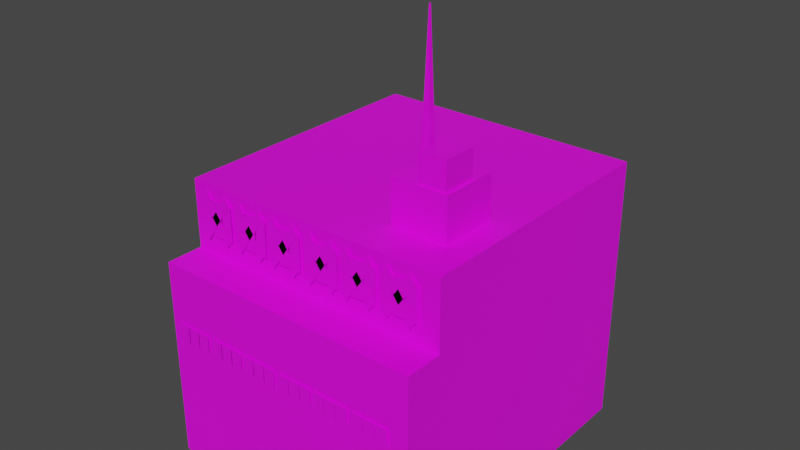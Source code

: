 # Source: School_MainMenu.blend  (saved by Blender 2.91.10; exported with 4.5.12 LTS)
import bpy
from mathutils import Matrix  # noqa: F401  (used for matrix-valued properties, if any)

bpy.ops.wm.read_factory_settings(use_empty=True)
scene = bpy.context.scene
scene.name = 'Scene'

# ---- collections
col_collection = bpy.data.collections.new('Collection'); scene.collection.children.link(col_collection)

# ---- images (referenced by path relative to the original .blend; pixels are not part of the script)
import os
ASSET_DIR = os.environ.get("B2B_ASSET_DIR", "")  # directory of the original .blend (textures are referenced by path, not embedded)
HERE = os.path.dirname(os.path.abspath(__file__))  # packed textures are extracted next to this script under _unpacked/

def load_image(name, relpath, width, height, colorspace="sRGB"):
    """Load a texture the original file referenced (path relative to the .blend, or extracted next to this script)."""
    p = next((c for c in (os.path.join(HERE, relpath), os.path.join(ASSET_DIR, relpath)) if relpath and os.path.exists(c)), "")
    if p:
        img = bpy.data.images.load(p, check_existing=True)
        img.name = name
    else:  # same state as the original file: an image datablock whose file is absent (Cycles renders it pink)
        img = bpy.data.images.new(name, width, height)
        img.source = "FILE"
        img.filepath = "//" + (relpath or name)
    img.colorspace_settings.name = colorspace
    return img
img_main_menu_school_png_001 = load_image('Main Menu School.png.001', 'Textures/Main Menu School.png', 1024, 1024, 'sRGB')

# ---- materials (node trees are filled in below, after node groups)
mat_school = bpy.data.materials.new('School')
mat_school.use_transparent_shadow = False
mat_fance = bpy.data.materials.new('Fance')
mat_fance.use_transparent_shadow = False
mat_fance_2 = bpy.data.materials.new('Fance 2')
mat_fance_2.use_transparent_shadow = False

# ---- material node trees
mat_school.use_nodes = True; mat_school.node_tree.nodes.clear()
_N = mat_school.node_tree.nodes; _L = mat_school.node_tree.links
n0 = _N.new('ShaderNodeBsdfPrincipled'); n0.name = 'Principled BSDF'; n0.location = (10, 300)
n0.distribution = 'GGX'
n0.subsurface_method = 'BURLEY'
n0.inputs[3].default_value = 1.45
n0.inputs[27].default_value = (0.0, 0.0, 0.0, 1.0)
n0.inputs[28].default_value = 1.0
n1 = _N.new('ShaderNodeOutputMaterial'); n1.name = 'Material Output'; n1.location = (300, 300)
n2 = _N.new('ShaderNodeTexImage'); n2.name = 'Image Texture'; n2.location = (-280, 280)
n2.image = img_main_menu_school_png_001
_L.new(n0.outputs[0], n1.inputs[0])
_L.new(n2.outputs[0], n0.inputs[0])
n1.is_active_output = True
mat_fance.use_nodes = True; mat_fance.node_tree.nodes.clear()
_N = mat_fance.node_tree.nodes; _L = mat_fance.node_tree.links
n0 = _N.new('ShaderNodeBsdfPrincipled'); n0.name = 'Principled BSDF'; n0.location = (10, 300)
n0.distribution = 'GGX'
n0.subsurface_method = 'BURLEY'
n0.inputs[3].default_value = 1.45
n0.inputs[27].default_value = (0.0, 0.0, 0.0, 1.0)
n0.inputs[28].default_value = 1.0
n1 = _N.new('ShaderNodeOutputMaterial'); n1.name = 'Material Output'; n1.location = (300, 300)
_L.new(n0.outputs[0], n1.inputs[0])
n1.is_active_output = True
mat_fance_2.use_nodes = True; mat_fance_2.node_tree.nodes.clear()
_N = mat_fance_2.node_tree.nodes; _L = mat_fance_2.node_tree.links
n0 = _N.new('ShaderNodeBsdfPrincipled'); n0.name = 'Principled BSDF'; n0.location = (10, 300)
n0.distribution = 'GGX'
n0.subsurface_method = 'BURLEY'
n0.inputs[3].default_value = 1.45
n0.inputs[27].default_value = (0.0, 0.0, 0.0, 1.0)
n0.inputs[28].default_value = 1.0
n1 = _N.new('ShaderNodeOutputMaterial'); n1.name = 'Material Output'; n1.location = (300, 300)
_L.new(n0.outputs[0], n1.inputs[0])
n1.is_active_output = True

# ---- world
world_world = bpy.data.worlds.new('World'); scene.world = world_world
world_world.use_nodes = True; world_world.node_tree.nodes.clear()
_N = world_world.node_tree.nodes; _L = world_world.node_tree.links
n0 = _N.new('ShaderNodeOutputWorld'); n0.name = 'World Output'; n0.location = (300, 300)
n1 = _N.new('ShaderNodeBackground'); n1.name = 'Background'; n1.location = (10, 300)
n1.inputs[0].default_value = (0.05088, 0.05088, 0.05088, 1.0)
_L.new(n1.outputs[0], n0.inputs[0])
n0.is_active_output = True
world_world.color = (0.05088, 0.05088, 0.05088)
world_world.use_sun_shadow = False
world_world.sun_shadow_jitter_overblur = 0.0

# ---- meshes
me_cube_001 = bpy.data.meshes.new('Cube.001')
me_cube_001.from_pydata([(-10.0, -10.0, -10.0), (-10.0, -10.0, 10.0), (-10.0, 10.0, -10.0), (-10.0, 10.0, 10.0), (10.0, -10.0, -10.0), (10.0, -10.0, 10.0), (10.0, 10.0, -10.0), (10.0, 10.0, 10.0), (-10.0, -10.0, 5.0), (-10.0, 10.0, 5.0), (10.0, 10.0, 5.0), (10.0, -10.0, 5.0), (10.0, -12.74, 5.0), (10.0, -12.74, -10.0), (-10.0, -12.74, -10.0), (-10.0, -12.74, 5.0), (3.824, 10.0, -10.0), (3.824, 10.0, 10.0), (3.824, -10.0, -10.0), (3.824, -10.0, 10.0), (3.824, -10.0, 5.0), (3.824, 10.0, 5.0), (3.824, -12.74, -10.0), (3.824, -12.74, 5.0), (-10.0, 2.097, -10.0), (-10.0, -2.097, -10.0), (-10.0, -2.097, 10.0), (-10.0, 2.097, 10.0), (10.0, -2.097, -10.0), (10.0, 2.097, -10.0), (10.0, 2.097, 10.0), (10.0, -2.097, 10.0), (10.0, 2.097, 5.0), (10.0, -2.097, 5.0), (-10.0, -2.097, 5.0), (-10.0, 2.097, 5.0), (3.961, -2.801, 10.0), (3.961, -6.994, 10.0), (3.824, 2.097, -10.0), (3.824, -2.097, -10.0), (7.921, 10.0, 10.0), (7.921, -10.0, -10.0), (7.921, 10.0, 5.0), (7.921, -12.74, -10.0), (7.921, 10.0, -10.0), (7.921, -10.0, 10.0), (7.921, -10.0, 5.0), (7.921, -12.74, 5.0), (8.059, -2.801, 10.0), (8.059, -6.994, 10.0), (7.921, 2.097, -10.0), (7.921, -2.097, -10.0), (3.961, -2.801, 13.19), (3.961, -6.994, 13.19), (8.059, -2.801, 13.19), (8.059, -6.994, 13.19), (5.847, -6.862, 13.2), (5.847, -6.862, 15.2), (5.847, -4.379, 13.2), (5.847, -4.379, 15.2), (7.847, -6.862, 13.2), (7.847, -6.862, 15.2), (7.847, -4.379, 13.2), (7.847, -4.379, 15.2), (4.664, -5.23, 12.96), (5.326, -5.23, 12.96), (4.664, -4.568, 12.96), (5.326, -4.568, 12.96), (4.959, -4.863, 23.05), (4.959, -4.935, 23.05), (5.031, -4.935, 23.05), (5.031, -4.863, 23.05), (-9.248, -12.89, -0.4482), (-8.398, -12.89, -0.4482), (-9.248, -12.89, 0.7869), (-8.398, -12.89, 0.7869), (-8.322, -12.89, -0.4482), (-7.472, -12.89, -0.4482), (-8.322, -12.89, 0.7869), (-7.472, -12.89, 0.7869), (-7.396, -12.89, -0.4482), (-6.546, -12.89, -0.4482), (-7.396, -12.89, 0.7869), (-6.546, -12.89, 0.7869), (-6.16, -12.89, -0.4482), (-5.31, -12.89, -0.4482), (-6.16, -12.89, 0.7869), (-5.31, -12.89, 0.7869), (-5.234, -12.89, -0.4482), (-4.384, -12.89, -0.4482), (-5.234, -12.89, 0.7869), (-4.384, -12.89, 0.7869), (-4.308, -12.89, -0.4482), (-3.458, -12.89, -0.4482), (-4.308, -12.89, 0.7869), (-3.458, -12.89, 0.7869), (-3.248, -12.89, -0.4482), (-2.398, -12.89, -0.4482), (-3.248, -12.89, 0.7869), (-2.398, -12.89, 0.7869), (-2.322, -12.89, -0.4482), (-1.472, -12.89, -0.4482), (-2.322, -12.89, 0.7869), (-1.472, -12.89, 0.7869), (-1.396, -12.89, -0.4482), (-0.5455, -12.89, -0.4482), (-1.396, -12.89, 0.7869), (-0.5455, -12.89, 0.7869), (-0.1605, -12.89, -0.4482), (0.6896, -12.89, -0.4482), (-0.1605, -12.89, 0.7869), (0.6896, -12.89, 0.7869), (0.7658, -12.89, -0.4482), (1.616, -12.89, -0.4482), (0.7658, -12.89, 0.7869), (1.616, -12.89, 0.7869), (1.692, -12.89, -0.4482), (2.542, -12.89, -0.4482), (1.692, -12.89, 0.7869), (2.542, -12.89, 0.7869), (2.752, -12.89, -0.4482), (3.602, -12.89, -0.4482), (2.752, -12.89, 0.7869), (3.602, -12.89, 0.7869), (3.678, -12.89, -0.4482), (4.528, -12.89, -0.4482), (3.678, -12.89, 0.7869), (4.528, -12.89, 0.7869), (4.604, -12.89, -0.4482), (5.454, -12.89, -0.4482), (4.604, -12.89, 0.7869), (5.454, -12.89, 0.7869), (5.84, -12.89, -0.4482), (6.69, -12.89, -0.4482), (5.84, -12.89, 0.7869), (6.69, -12.89, 0.7869), (6.766, -12.89, -0.4482), (7.616, -12.89, -0.4482), (6.766, -12.89, 0.7869), (7.616, -12.89, 0.7869), (7.692, -12.89, -0.4482), (8.542, -12.89, -0.4482), (7.692, -12.89, 0.7869), (8.542, -12.89, 0.7869), (-9.248, -10.2, 6.456), (-8.398, -10.2, 6.456), (-9.248, -10.2, 9.062), (-8.398, -10.2, 9.062), (-8.322, -10.2, 6.456), (-7.472, -10.2, 6.456), (-8.322, -10.2, 9.062), (-7.472, -10.2, 9.062), (-7.396, -10.2, 6.456), (-6.546, -10.2, 6.456), (-7.396, -10.2, 9.062), (-6.546, -10.2, 9.062), (-6.16, -10.2, 6.456), (-5.31, -10.2, 6.456), (-6.16, -10.2, 9.062), (-5.31, -10.2, 9.062), (-5.234, -10.2, 6.456), (-4.384, -10.2, 6.456), (-5.234, -10.2, 9.062), (-4.384, -10.2, 9.062), (-4.308, -10.2, 6.456), (-3.458, -10.2, 6.456), (-4.308, -10.2, 9.062), (-3.458, -10.2, 9.062), (-3.248, -10.2, 6.456), (-2.398, -10.2, 6.456), (-3.248, -10.2, 9.062), (-2.398, -10.2, 9.062), (-2.322, -10.2, 6.456), (-1.472, -10.2, 6.456), (-2.322, -10.2, 9.062), (-1.472, -10.2, 9.062), (-1.396, -10.2, 6.456), (-0.5455, -10.2, 6.456), (-1.396, -10.2, 9.062), (-0.5455, -10.2, 9.062), (-0.1605, -10.2, 6.456), (0.6896, -10.2, 6.456), (-0.1605, -10.2, 9.062), (0.6896, -10.2, 9.062), (0.7658, -10.2, 6.456), (1.616, -10.2, 6.456), (0.7658, -10.2, 9.062), (1.616, -10.2, 9.062), (1.692, -10.2, 6.456), (2.542, -10.2, 6.456), (1.692, -10.2, 9.062), (2.542, -10.2, 9.062), (2.752, -10.2, 6.456), (3.602, -10.2, 6.456), (2.752, -10.2, 9.062), (3.602, -10.2, 9.062), (3.678, -10.2, 6.456), (4.528, -10.2, 6.456), (3.678, -10.2, 9.062), (4.528, -10.2, 9.062), (4.604, -10.2, 6.456), (5.454, -10.2, 6.456), (4.604, -10.2, 9.062), (5.454, -10.2, 9.062), (5.84, -10.2, 6.456), (6.69, -10.2, 6.456), (5.84, -10.2, 9.062), (6.69, -10.2, 9.062), (6.766, -10.2, 6.456), (7.616, -10.2, 6.456), (6.766, -10.2, 9.062), (7.616, -10.2, 9.062), (7.692, -10.2, 6.456), (8.542, -10.2, 6.456), (7.692, -10.2, 9.062), (8.542, -10.2, 9.062), (-7.021, -10.24, 6.047), (-9.112, -10.24, 9.009), (-6.646, -10.24, 6.578), (-8.737, -10.24, 9.54), (-8.756, -10.24, 6.047), (-6.665, -10.24, 9.009), (-9.131, -10.24, 6.578), (-7.04, -10.24, 9.54), (-4.019, -10.24, 6.047), (-6.11, -10.24, 9.009), (-3.644, -10.24, 6.578), (-5.735, -10.24, 9.54), (-5.754, -10.24, 6.047), (-3.663, -10.24, 9.009), (-6.129, -10.24, 6.578), (-4.038, -10.24, 9.54), (-1.061, -10.24, 6.047), (-3.152, -10.24, 9.009), (-0.6857, -10.24, 6.578), (-2.777, -10.24, 9.54), (-2.796, -10.24, 6.047), (-0.7044, -10.24, 9.009), (-3.171, -10.24, 6.578), (-1.08, -10.24, 9.54), (2.051, -10.24, 6.047), (-0.04058, -10.24, 9.009), (2.426, -10.24, 6.578), (0.3346, -10.24, 9.54), (0.3158, -10.24, 6.047), (2.407, -10.24, 9.009), (-0.05937, -10.24, 6.578), (2.032, -10.24, 9.54), (4.965, -10.24, 6.047), (2.874, -10.24, 9.009), (5.34, -10.24, 6.578), (3.249, -10.24, 9.54), (3.23, -10.24, 6.047), (5.322, -10.24, 9.009), (2.855, -10.24, 6.578), (4.946, -10.24, 9.54), (8.055, -10.24, 6.047), (5.963, -10.24, 9.009), (8.43, -10.24, 6.578), (6.339, -10.24, 9.54), (6.32, -10.24, 6.047), (8.411, -10.24, 9.009), (5.945, -10.24, 6.578), (8.036, -10.24, 9.54)], [], [(35, 27, 3, 9), (42, 40, 7, 10), (33, 31, 5, 11), (20, 19, 1, 8), (51, 28, 4, 41), (37, 26, 1, 19), (4, 11, 12, 13), (28, 33, 11, 4), (44, 42, 10, 6), (24, 35, 9, 2), (22, 23, 15, 14), (20, 8, 15, 23), (8, 0, 14, 15), (41, 4, 13, 43), (0, 18, 22, 14), (46, 20, 23, 47), (43, 47, 23, 22), (2, 9, 21, 16), (49, 37, 19, 45), (25, 39, 18, 0), (46, 45, 19, 20), (9, 3, 17, 21), (2, 16, 38, 24), (24, 38, 39, 25), (40, 17, 36, 48), (36, 37, 53, 52), (0, 8, 34, 25), (25, 34, 35, 24), (6, 10, 32, 29), (29, 32, 33, 28), (17, 3, 27, 36), (36, 27, 26, 37), (44, 6, 29, 50), (50, 29, 28, 51), (10, 7, 30, 32), (32, 30, 31, 33), (8, 1, 26, 34), (34, 26, 27, 35), (38, 50, 51, 39), (16, 44, 50, 38), (30, 48, 49, 31), (7, 40, 48, 30), (11, 5, 45, 46), (31, 49, 45, 5), (13, 12, 47, 43), (11, 46, 47, 12), (18, 41, 43, 22), (16, 21, 42, 44), (39, 51, 41, 18), (21, 17, 40, 42), (54, 52, 53, 55), (49, 48, 54, 55), (48, 36, 52, 54), (37, 49, 55, 53), (56, 57, 59, 58), (58, 59, 63, 62), (62, 63, 61, 60), (60, 61, 57, 56), (58, 62, 60, 56), (63, 59, 57, 61), (64, 66, 67, 65), (69, 70, 71, 68), (65, 67, 71, 70), (66, 64, 69, 68), (67, 66, 68, 71), (64, 65, 70, 69), (72, 73, 75, 74), (76, 77, 79, 78), (80, 81, 83, 82), (84, 85, 87, 86), (88, 89, 91, 90), (92, 93, 95, 94), (96, 97, 99, 98), (100, 101, 103, 102), (104, 105, 107, 106), (108, 109, 111, 110), (112, 113, 115, 114), (116, 117, 119, 118), (120, 121, 123, 122), (124, 125, 127, 126), (128, 129, 131, 130), (132, 133, 135, 134), (136, 137, 139, 138), (140, 141, 143, 142), (144, 145, 147, 146), (148, 149, 151, 150), (152, 153, 155, 154), (156, 157, 159, 158), (160, 161, 163, 162), (164, 165, 167, 166), (168, 169, 171, 170), (172, 173, 175, 174), (176, 177, 179, 178), (180, 181, 183, 182), (184, 185, 187, 186), (188, 189, 191, 190), (192, 193, 195, 194), (196, 197, 199, 198), (200, 201, 203, 202), (204, 205, 207, 206), (208, 209, 211, 210), (212, 213, 215, 214), (216, 218, 219, 217), (220, 221, 223, 222), (224, 226, 227, 225), (228, 229, 231, 230), (232, 234, 235, 233), (236, 237, 239, 238), (240, 242, 243, 241), (244, 245, 247, 246), (248, 250, 251, 249), (252, 253, 255, 254), (256, 258, 259, 257), (260, 261, 263, 262)])
_uv = me_cube_001.uv_layers.new(name='UVMap')
_uv.uv.foreach_set('vector', [0.324, 0.6563, 0.3314, 0.6563, 0.3314, 0.6612, 0.324, 0.6612, 0.324, 0.6745, 0.3314, 0.6745, 0.3314, 0.676, 0.324, 0.676, 0.324, 0.6859, 0.3314, 0.6859, 0.3314, 0.6908, 0.324, 0.6908, 0.324, 0.6954, 0.3314, 0.6954, 0.3314, 0.7056, 0.324, 0.7056, 0.3151, 0.6859, 0.3166, 0.6859, 0.3166, 0.6908, 0.3151, 0.6908, 0.336, 0.6859, 0.3462, 0.6859, 0.3462, 0.6908, 0.336, 0.6908, 0.3166, 0.6908, 0.324, 0.6908, 0.324, 0.6908, 0.3166, 0.6908, 0.3166, 0.6859, 0.324, 0.6859, 0.324, 0.6908, 0.3166, 0.6908, 0.3166, 0.6745, 0.324, 0.6745, 0.324, 0.676, 0.3166, 0.676, 0.3166, 0.6563, 0.324, 0.6563, 0.324, 0.6612, 0.3166, 0.6612, 0.3166, 0.6954, 0.324, 0.6954, 0.324, 0.7056, 0.3166, 0.7056, 0.324, 0.6954, 0.324, 0.7056, 0.324, 0.7056, 0.324, 0.6954, 0.324, 0.6464, 0.3166, 0.6464, 0.3166, 0.6464, 0.324, 0.6464, 0.3151, 0.6908, 0.3166, 0.6908, 0.3166, 0.6908, 0.3151, 0.6908, 0.3018, 0.6908, 0.312, 0.6908, 0.312, 0.6908, 0.3018, 0.6908, 0.324, 0.6923, 0.324, 0.6954, 0.324, 0.6954, 0.324, 0.6923, 0.3166, 0.6923, 0.324, 0.6923, 0.324, 0.6954, 0.3166, 0.6954, 0.3166, 0.6612, 0.324, 0.6612, 0.324, 0.6714, 0.3166, 0.6714, 0.3329, 0.6859, 0.336, 0.6859, 0.336, 0.6908, 0.3329, 0.6908, 0.3018, 0.6859, 0.312, 0.6859, 0.312, 0.6908, 0.3018, 0.6908, 0.324, 0.6923, 0.3314, 0.6923, 0.3314, 0.6954, 0.324, 0.6954, 0.324, 0.6612, 0.3314, 0.6612, 0.3314, 0.6714, 0.324, 0.6714, 0.3018, 0.676, 0.312, 0.676, 0.312, 0.6809, 0.3018, 0.6809, 0.3018, 0.6809, 0.312, 0.6809, 0.312, 0.6859, 0.3018, 0.6859, 0.3329, 0.676, 0.336, 0.676, 0.336, 0.6809, 0.3329, 0.6809, 0.336, 0.6809, 0.336, 0.6859, 0.336, 0.6859, 0.336, 0.6809, 0.3166, 0.6464, 0.324, 0.6464, 0.324, 0.6513, 0.3166, 0.6513, 0.3166, 0.6513, 0.324, 0.6513, 0.324, 0.6563, 0.3166, 0.6563, 0.3166, 0.676, 0.324, 0.676, 0.324, 0.6809, 0.3166, 0.6809, 0.3166, 0.6809, 0.324, 0.6809, 0.324, 0.6859, 0.3166, 0.6859, 0.336, 0.676, 0.3462, 0.676, 0.3462, 0.6809, 0.336, 0.6809, 0.336, 0.6809, 0.3462, 0.6809, 0.3462, 0.6859, 0.336, 0.6859, 0.3151, 0.676, 0.3166, 0.676, 0.3166, 0.6809, 0.3151, 0.6809, 0.3151, 0.6809, 0.3166, 0.6809, 0.3166, 0.6859, 0.3151, 0.6859, 0.324, 0.676, 0.3314, 0.676, 0.3314, 0.6809, 0.324, 0.6809, 0.324, 0.6809, 0.3314, 0.6809, 0.3314, 0.6859, 0.324, 0.6859, 0.324, 0.6464, 0.3314, 0.6464, 0.3314, 0.6513, 0.324, 0.6513, 0.324, 0.6513, 0.3314, 0.6513, 0.3314, 0.6563, 0.324, 0.6563, 0.312, 0.6809, 0.3151, 0.6809, 0.3151, 0.6859, 0.312, 0.6859, 0.312, 0.676, 0.3151, 0.676, 0.3151, 0.6809, 0.312, 0.6809, 0.3314, 0.6809, 0.3329, 0.6809, 0.3329, 0.6859, 0.3314, 0.6859, 0.3314, 0.676, 0.3329, 0.676, 0.3329, 0.6809, 0.3314, 0.6809, 0.324, 0.6908, 0.3314, 0.6908, 0.3314, 0.6923, 0.324, 0.6923, 0.3314, 0.6859, 0.3329, 0.6859, 0.3329, 0.6908, 0.3314, 0.6908, 0.3166, 0.6908, 0.324, 0.6908, 0.324, 0.6923, 0.3166, 0.6923, 0.324, 0.6908, 0.324, 0.6923, 0.324, 0.6923, 0.324, 0.6908, 0.312, 0.6908, 0.3151, 0.6908, 0.3151, 0.6908, 0.312, 0.6908, 0.3166, 0.6714, 0.324, 0.6714, 0.324, 0.6745, 0.3166, 0.6745, 0.312, 0.6859, 0.3151, 0.6859, 0.3151, 0.6908, 0.312, 0.6908, 0.324, 0.6714, 0.3314, 0.6714, 0.3314, 0.6745, 0.324, 0.6745, 0.3329, 0.6809, 0.336, 0.6809, 0.336, 0.6859, 0.3329, 0.6859, 0.3329, 0.6859, 0.3329, 0.6809, 0.3329, 0.6809, 0.3329, 0.6859, 0.3329, 0.6809, 0.336, 0.6809, 0.336, 0.6809, 0.3329, 0.6809, 0.336, 0.6859, 0.3329, 0.6859, 0.3329, 0.6859, 0.336, 0.6859, 0.3166, 0.6464, 0.3314, 0.6464, 0.3314, 0.6612, 0.3166, 0.6612, 0.3166, 0.6612, 0.3314, 0.6612, 0.3314, 0.676, 0.3166, 0.676, 0.3166, 0.676, 0.3314, 0.676, 0.3314, 0.6908, 0.3166, 0.6908, 0.3166, 0.6908, 0.3314, 0.6908, 0.3314, 0.7056, 0.3166, 0.7056, 0.3018, 0.676, 0.3166, 0.676, 0.3166, 0.6908, 0.3018, 0.6908, 0.3314, 0.676, 0.3462, 0.676, 0.3462, 0.6908, 0.3314, 0.6908, 0.2944, 0.6464, 0.2944, 0.7056, 0.3536, 0.7056, 0.3536, 0.6464, 0.2944, 0.6464, 0.3536, 0.6464, 0.3536, 0.7056, 0.2944, 0.7056, 0.3536, 0.6464, 0.3536, 0.7056, 0.3536, 0.7056, 0.3536, 0.6464, 0.2944, 0.7056, 0.2944, 0.6464, 0.2944, 0.6464, 0.2944, 0.7056, 0.3536, 0.7056, 0.2944, 0.7056, 0.2944, 0.7056, 0.3536, 0.7056, 0.2944, 0.6464, 0.3536, 0.6464, 0.3536, 0.6464, 0.2944, 0.6464, 0.6619, 0.1339, 0.8341, 0.1339, 0.8341, 0.3061, 0.6619, 0.3061, 0.6619, 0.1339, 0.8341, 0.1339, 0.8341, 0.3061, 0.6619, 0.3061, 0.6619, 0.1339, 0.8341, 0.1339, 0.8341, 0.3061, 0.6619, 0.3061, 0.6619, 0.1339, 0.8341, 0.1339, 0.8341, 0.3061, 0.6619, 0.3061, 0.6619, 0.1339, 0.8341, 0.1339, 0.8341, 0.3061, 0.6619, 0.3061, 0.6619, 0.1339, 0.8341, 0.1339, 0.8341, 0.3061, 0.6619, 0.3061, 0.6619, 0.1339, 0.8341, 0.1339, 0.8341, 0.3061, 0.6619, 0.3061, 0.6619, 0.1339, 0.8341, 0.1339, 0.8341, 0.3061, 0.6619, 0.3061, 0.6619, 0.1339, 0.8341, 0.1339, 0.8341, 0.3061, 0.6619, 0.3061, 0.6619, 0.1339, 0.8341, 0.1339, 0.8341, 0.3061, 0.6619, 0.3061, 0.6619, 0.1339, 0.8341, 0.1339, 0.8341, 0.3061, 0.6619, 0.3061, 0.6619, 0.1339, 0.8341, 0.1339, 0.8341, 0.3061, 0.6619, 0.3061, 0.6619, 0.1339, 0.8341, 0.1339, 0.8341, 0.3061, 0.6619, 0.3061, 0.6619, 0.1339, 0.8341, 0.1339, 0.8341, 0.3061, 0.6619, 0.3061, 0.6619, 0.1339, 0.8341, 0.1339, 0.8341, 0.3061, 0.6619, 0.3061, 0.6619, 0.1339, 0.8341, 0.1339, 0.8341, 0.3061, 0.6619, 0.3061, 0.6619, 0.1339, 0.8341, 0.1339, 0.8341, 0.3061, 0.6619, 0.3061, 0.6619, 0.1339, 0.8341, 0.1339, 0.8341, 0.3061, 0.6619, 0.3061, 0.6619, 0.1339, 0.8341, 0.1339, 0.8341, 0.3061, 0.6619, 0.3061, 0.6619, 0.1339, 0.8341, 0.1339, 0.8341, 0.3061, 0.6619, 0.3061, 0.6619, 0.1339, 0.8341, 0.1339, 0.8341, 0.3061, 0.6619, 0.3061, 0.6619, 0.1339, 0.8341, 0.1339, 0.8341, 0.3061, 0.6619, 0.3061, 0.6619, 0.1339, 0.8341, 0.1339, 0.8341, 0.3061, 0.6619, 0.3061, 0.6619, 0.1339, 0.8341, 0.1339, 0.8341, 0.3061, 0.6619, 0.3061, 0.6619, 0.1339, 0.8341, 0.1339, 0.8341, 0.3061, 0.6619, 0.3061, 0.6619, 0.1339, 0.8341, 0.1339, 0.8341, 0.3061, 0.6619, 0.3061, 0.6619, 0.1339, 0.8341, 0.1339, 0.8341, 0.3061, 0.6619, 0.3061, 0.6619, 0.1339, 0.8341, 0.1339, 0.8341, 0.3061, 0.6619, 0.3061, 0.6619, 0.1339, 0.8341, 0.1339, 0.8341, 0.3061, 0.6619, 0.3061, 0.6619, 0.1339, 0.8341, 0.1339, 0.8341, 0.3061, 0.6619, 0.3061, 0.6619, 0.1339, 0.8341, 0.1339, 0.8341, 0.3061, 0.6619, 0.3061, 0.6619, 0.1339, 0.8341, 0.1339, 0.8341, 0.3061, 0.6619, 0.3061, 0.6619, 0.1339, 0.8341, 0.1339, 0.8341, 0.3061, 0.6619, 0.3061, 0.6619, 0.1339, 0.8341, 0.1339, 0.8341, 0.3061, 0.6619, 0.3061, 0.6619, 0.1339, 0.8341, 0.1339, 0.8341, 0.3061, 0.6619, 0.3061, 0.6619, 0.1339, 0.8341, 0.1339, 0.8341, 0.3061, 0.6619, 0.3061, 0.09286, 0.4977, 0.2391, 0.4977, 0.2391, 0.7903, 0.09286, 0.7903, 0.09286, 0.4977, 0.09286, 0.7903, 0.2391, 0.7903, 0.2391, 0.4977, 0.09286, 0.4977, 0.2391, 0.4977, 0.2391, 0.7903, 0.09286, 0.7903, 0.09286, 0.4977, 0.09286, 0.7903, 0.2391, 0.7903, 0.2391, 0.4977, 0.09286, 0.4977, 0.2391, 0.4977, 0.2391, 0.7903, 0.09286, 0.7903, 0.09286, 0.4977, 0.09286, 0.7903, 0.2391, 0.7903, 0.2391, 0.4977, 0.09286, 0.4977, 0.2391, 0.4977, 0.2391, 0.7903, 0.09286, 0.7903, 0.09286, 0.4977, 0.09286, 0.7903, 0.2391, 0.7903, 0.2391, 0.4977, 0.09286, 0.4977, 0.2391, 0.4977, 0.2391, 0.7903, 0.09286, 0.7903, 0.09286, 0.4977, 0.09286, 0.7903, 0.2391, 0.7903, 0.2391, 0.4977, 0.09286, 0.4977, 0.2391, 0.4977, 0.2391, 0.7903, 0.09286, 0.7903, 0.09286, 0.4977, 0.09286, 0.7903, 0.2391, 0.7903, 0.2391, 0.4977])
me_cube_001.materials.append(mat_school)
me_cube_001.materials.append(mat_fance)
me_cube_001.materials.append(mat_fance_2)
me_cube_001.use_remesh_fix_poles = True
me_cube_001.use_remesh_preserve_attributes = False
me_cube_001.use_mirror_vertex_groups = False
me_cube_001.update()

# ---- objects
ob_cube = bpy.data.objects.new('Cube', me_cube_001)

# ---- transforms, parenting, visibility, modifiers, constraints
ob_cube.location = (0.0, 0.0, 0.0)
ob_cube.lineart.crease_threshold = 0.0

# ---- collection membership
col_collection.objects.link(ob_cube)

# ---- scene / render settings (as saved in the file)
scene.frame_start = 1; scene.frame_end = 250; scene.frame_set(1)
scene.render.engine = 'BLENDER_EEVEE_NEXT'
scene.cycles.use_denoising = False
scene.cycles.samples = 128
scene.cycles.sampling_pattern = 'TABULATED_SOBOL'
scene.cycles.use_adaptive_sampling = False
scene.cycles.use_light_tree = False
scene.view_settings.view_transform = 'Filmic'
bpy.context.view_layer.update()

# ---- added for rendering (the .blend has no active camera and no usable light): camera, sun
cam_auto = bpy.data.cameras.new('AutoCamera')
cam_auto.lens = 50.0
cam_auto.sensor_width = 36.0
cam_auto.clip_end = 1000.0
ob_auto_camera = bpy.data.objects.new('AutoCamera', cam_auto)
scene.collection.objects.link(ob_auto_camera)
ob_auto_camera.location = (41.5426, -51.2942, 39.7586)
ob_auto_camera.rotation_euler = (1.09748, -7.21219e-08, 0.694738)
scene.camera = ob_auto_camera
light_auto_sun = bpy.data.lights.new('AutoSun', 'SUN')
light_auto_sun.energy = 3.0
light_auto_sun.angle = 0.0523599
ob_auto_sun = bpy.data.objects.new('AutoSun', light_auto_sun)
scene.collection.objects.link(ob_auto_sun)
ob_auto_sun.rotation_euler = (0.872665, 0.174533, 0.523599)
bpy.context.view_layer.update()
